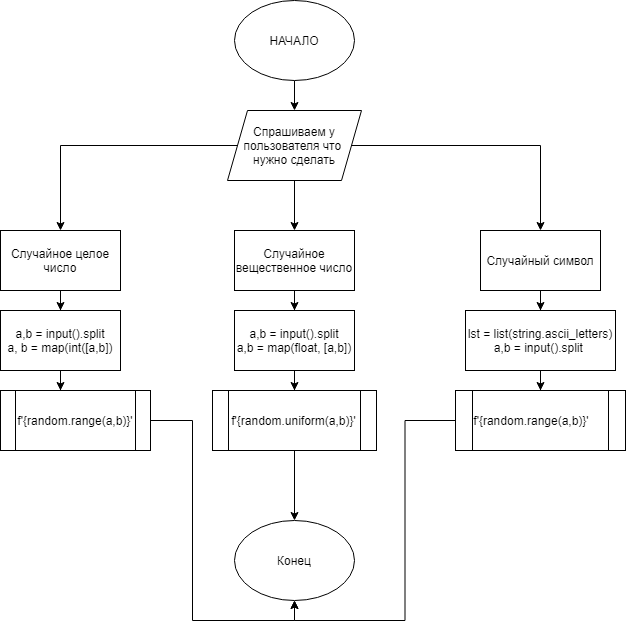

The diagram above was exported from draw.io. Its source (the exported page's mxGraphModel, read from the mxfile embedded in the PNG):
<mxGraphModel dx="2062" dy="1122" grid="1" gridSize="10" guides="1" tooltips="1" connect="1" arrows="1" fold="1" page="1" pageScale="1" pageWidth="827" pageHeight="1169" math="0" shadow="0">
  <root>
    <mxCell id="0" />
    <mxCell id="1" parent="0" />
    <mxCell id="sDxlb4N3-kLIxdyfYPKo-21" style="edgeStyle=orthogonalEdgeStyle;rounded=0;orthogonalLoop=1;jettySize=auto;html=1;entryX=0.5;entryY=0;entryDx=0;entryDy=0;" parent="1" source="sDxlb4N3-kLIxdyfYPKo-19" target="sDxlb4N3-kLIxdyfYPKo-20" edge="1">
      <mxGeometry relative="1" as="geometry" />
    </mxCell>
    <mxCell id="sDxlb4N3-kLIxdyfYPKo-19" value="НАЧАЛО" style="ellipse;whiteSpace=wrap;html=1;" parent="1" vertex="1">
      <mxGeometry x="354" y="10" width="120" height="80" as="geometry" />
    </mxCell>
    <mxCell id="e5ysu-J6lMiqbgjYkQ93-9" style="edgeStyle=orthogonalEdgeStyle;rounded=0;orthogonalLoop=1;jettySize=auto;html=1;" edge="1" parent="1" source="sDxlb4N3-kLIxdyfYPKo-20" target="e5ysu-J6lMiqbgjYkQ93-5">
      <mxGeometry relative="1" as="geometry" />
    </mxCell>
    <mxCell id="e5ysu-J6lMiqbgjYkQ93-10" style="edgeStyle=orthogonalEdgeStyle;rounded=0;orthogonalLoop=1;jettySize=auto;html=1;entryX=0.5;entryY=0;entryDx=0;entryDy=0;" edge="1" parent="1" source="sDxlb4N3-kLIxdyfYPKo-20" target="e5ysu-J6lMiqbgjYkQ93-12">
      <mxGeometry relative="1" as="geometry">
        <mxPoint x="170" y="240" as="targetPoint" />
      </mxGeometry>
    </mxCell>
    <mxCell id="e5ysu-J6lMiqbgjYkQ93-11" style="edgeStyle=orthogonalEdgeStyle;rounded=0;orthogonalLoop=1;jettySize=auto;html=1;entryX=0.5;entryY=0;entryDx=0;entryDy=0;" edge="1" parent="1" source="sDxlb4N3-kLIxdyfYPKo-20" target="e5ysu-J6lMiqbgjYkQ93-4">
      <mxGeometry relative="1" as="geometry" />
    </mxCell>
    <mxCell id="sDxlb4N3-kLIxdyfYPKo-20" value="Спрашиваем у пользователя что&amp;nbsp; нужно сделать" style="shape=parallelogram;perimeter=parallelogramPerimeter;whiteSpace=wrap;html=1;fixedSize=1;" parent="1" vertex="1">
      <mxGeometry x="347" y="120" width="134" height="70" as="geometry" />
    </mxCell>
    <mxCell id="sDxlb4N3-kLIxdyfYPKo-44" style="edgeStyle=orthogonalEdgeStyle;rounded=0;orthogonalLoop=1;jettySize=auto;html=1;entryX=0.5;entryY=0;entryDx=0;entryDy=0;" parent="1" edge="1">
      <mxGeometry relative="1" as="geometry">
        <mxPoint x="414" y="210" as="sourcePoint" />
        <mxPoint x="414" y="210" as="targetPoint" />
      </mxGeometry>
    </mxCell>
    <mxCell id="e5ysu-J6lMiqbgjYkQ93-24" style="edgeStyle=orthogonalEdgeStyle;rounded=0;orthogonalLoop=1;jettySize=auto;html=1;entryX=0.5;entryY=0;entryDx=0;entryDy=0;" edge="1" parent="1" source="e5ysu-J6lMiqbgjYkQ93-4" target="e5ysu-J6lMiqbgjYkQ93-15">
      <mxGeometry relative="1" as="geometry" />
    </mxCell>
    <mxCell id="e5ysu-J6lMiqbgjYkQ93-4" value="Случайный символ" style="rounded=0;whiteSpace=wrap;html=1;" vertex="1" parent="1">
      <mxGeometry x="600" y="240" width="120" height="60" as="geometry" />
    </mxCell>
    <mxCell id="e5ysu-J6lMiqbgjYkQ93-19" style="edgeStyle=orthogonalEdgeStyle;rounded=0;orthogonalLoop=1;jettySize=auto;html=1;entryX=0.5;entryY=0;entryDx=0;entryDy=0;" edge="1" parent="1" source="e5ysu-J6lMiqbgjYkQ93-5" target="e5ysu-J6lMiqbgjYkQ93-14">
      <mxGeometry relative="1" as="geometry" />
    </mxCell>
    <mxCell id="e5ysu-J6lMiqbgjYkQ93-5" value="Случайное вещественное число" style="rounded=0;whiteSpace=wrap;html=1;" vertex="1" parent="1">
      <mxGeometry x="354" y="240" width="120" height="60" as="geometry" />
    </mxCell>
    <mxCell id="e5ysu-J6lMiqbgjYkQ93-20" style="edgeStyle=orthogonalEdgeStyle;rounded=0;orthogonalLoop=1;jettySize=auto;html=1;entryX=0.5;entryY=0;entryDx=0;entryDy=0;" edge="1" parent="1" source="e5ysu-J6lMiqbgjYkQ93-12" target="e5ysu-J6lMiqbgjYkQ93-13">
      <mxGeometry relative="1" as="geometry" />
    </mxCell>
    <mxCell id="e5ysu-J6lMiqbgjYkQ93-12" value="Случайное целое число" style="rounded=0;whiteSpace=wrap;html=1;" vertex="1" parent="1">
      <mxGeometry x="120" y="240" width="120" height="60" as="geometry" />
    </mxCell>
    <mxCell id="e5ysu-J6lMiqbgjYkQ93-21" style="edgeStyle=orthogonalEdgeStyle;rounded=0;orthogonalLoop=1;jettySize=auto;html=1;entryX=0.4;entryY=0;entryDx=0;entryDy=0;entryPerimeter=0;" edge="1" parent="1" source="e5ysu-J6lMiqbgjYkQ93-13" target="e5ysu-J6lMiqbgjYkQ93-16">
      <mxGeometry relative="1" as="geometry" />
    </mxCell>
    <mxCell id="e5ysu-J6lMiqbgjYkQ93-13" value="a,b = input().split&lt;br&gt;a, b = map(int([a,b])" style="rounded=0;whiteSpace=wrap;html=1;" vertex="1" parent="1">
      <mxGeometry x="120" y="320" width="120" height="60" as="geometry" />
    </mxCell>
    <mxCell id="e5ysu-J6lMiqbgjYkQ93-22" style="edgeStyle=orthogonalEdgeStyle;rounded=0;orthogonalLoop=1;jettySize=auto;html=1;entryX=0.5;entryY=0;entryDx=0;entryDy=0;" edge="1" parent="1" source="e5ysu-J6lMiqbgjYkQ93-14" target="e5ysu-J6lMiqbgjYkQ93-17">
      <mxGeometry relative="1" as="geometry" />
    </mxCell>
    <mxCell id="e5ysu-J6lMiqbgjYkQ93-14" value="&lt;span&gt;a,b = input().split&lt;br&gt;a,b = map(float, [a,b])&lt;br&gt;&lt;/span&gt;" style="rounded=0;whiteSpace=wrap;html=1;" vertex="1" parent="1">
      <mxGeometry x="354" y="320" width="120" height="60" as="geometry" />
    </mxCell>
    <mxCell id="e5ysu-J6lMiqbgjYkQ93-23" style="edgeStyle=orthogonalEdgeStyle;rounded=0;orthogonalLoop=1;jettySize=auto;html=1;entryX=0.5;entryY=0;entryDx=0;entryDy=0;" edge="1" parent="1" source="e5ysu-J6lMiqbgjYkQ93-15" target="e5ysu-J6lMiqbgjYkQ93-18">
      <mxGeometry relative="1" as="geometry" />
    </mxCell>
    <mxCell id="e5ysu-J6lMiqbgjYkQ93-15" value="&lt;span&gt;lst = list(string.ascii_letters)&lt;br&gt;a,b = input().split&amp;nbsp;&lt;br&gt;&lt;/span&gt;" style="rounded=0;whiteSpace=wrap;html=1;" vertex="1" parent="1">
      <mxGeometry x="585" y="320" width="150" height="60" as="geometry" />
    </mxCell>
    <mxCell id="e5ysu-J6lMiqbgjYkQ93-26" style="edgeStyle=orthogonalEdgeStyle;rounded=0;orthogonalLoop=1;jettySize=auto;html=1;entryX=0.5;entryY=1;entryDx=0;entryDy=0;" edge="1" parent="1" source="e5ysu-J6lMiqbgjYkQ93-16" target="e5ysu-J6lMiqbgjYkQ93-25">
      <mxGeometry relative="1" as="geometry" />
    </mxCell>
    <mxCell id="e5ysu-J6lMiqbgjYkQ93-16" value="f'{random.range(a,b)}'" style="shape=process;whiteSpace=wrap;html=1;backgroundOutline=1;" vertex="1" parent="1">
      <mxGeometry x="120" y="400" width="150" height="60" as="geometry" />
    </mxCell>
    <mxCell id="e5ysu-J6lMiqbgjYkQ93-28" style="edgeStyle=orthogonalEdgeStyle;rounded=0;orthogonalLoop=1;jettySize=auto;html=1;entryX=0.5;entryY=0;entryDx=0;entryDy=0;" edge="1" parent="1" source="e5ysu-J6lMiqbgjYkQ93-17" target="e5ysu-J6lMiqbgjYkQ93-25">
      <mxGeometry relative="1" as="geometry" />
    </mxCell>
    <mxCell id="e5ysu-J6lMiqbgjYkQ93-17" value="&lt;span&gt;f'{random.uniform(a,b)}'&lt;/span&gt;" style="shape=process;whiteSpace=wrap;html=1;backgroundOutline=1;" vertex="1" parent="1">
      <mxGeometry x="332" y="400" width="164" height="60" as="geometry" />
    </mxCell>
    <mxCell id="e5ysu-J6lMiqbgjYkQ93-27" style="edgeStyle=orthogonalEdgeStyle;rounded=0;orthogonalLoop=1;jettySize=auto;html=1;entryX=0.5;entryY=1;entryDx=0;entryDy=0;" edge="1" parent="1" source="e5ysu-J6lMiqbgjYkQ93-18" target="e5ysu-J6lMiqbgjYkQ93-25">
      <mxGeometry relative="1" as="geometry" />
    </mxCell>
    <mxCell id="e5ysu-J6lMiqbgjYkQ93-18" value="&lt;span&gt;f'{random.range(a,b)}'&lt;span style=&quot;white-space: pre&quot;&gt;&#09;&lt;/span&gt;&lt;/span&gt;" style="shape=process;whiteSpace=wrap;html=1;backgroundOutline=1;" vertex="1" parent="1">
      <mxGeometry x="575" y="400" width="170" height="60" as="geometry" />
    </mxCell>
    <mxCell id="e5ysu-J6lMiqbgjYkQ93-25" value="Конец" style="ellipse;whiteSpace=wrap;html=1;" vertex="1" parent="1">
      <mxGeometry x="354" y="530" width="120" height="80" as="geometry" />
    </mxCell>
  </root>
</mxGraphModel>